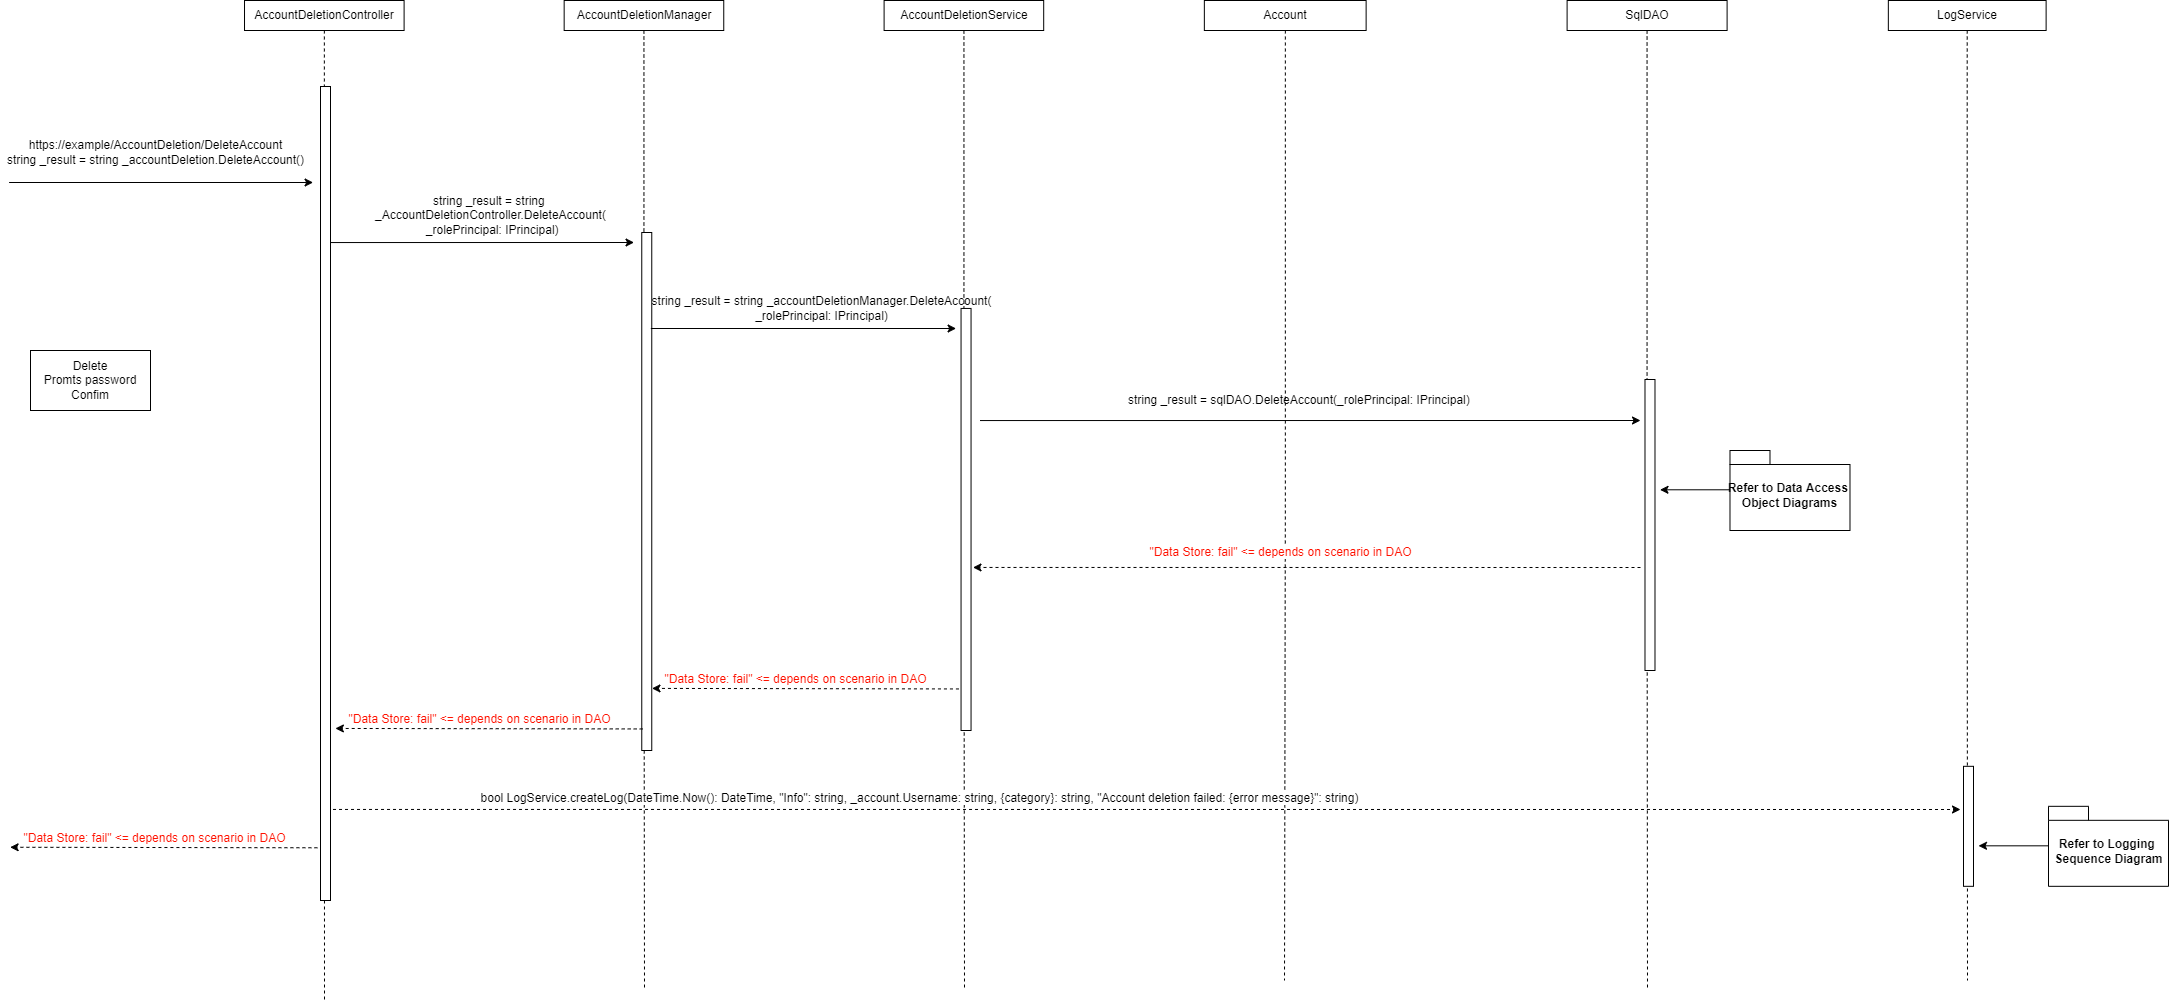

The diagram above was exported from draw.io. Its source (the exported page's mxGraphModel, read from the mxfile embedded in the PNG):
<mxGraphModel dx="1116" dy="-1799" grid="1" gridSize="10" guides="1" tooltips="1" connect="1" arrows="1" fold="1" page="1" pageScale="1" pageWidth="1169" pageHeight="827" math="0" shadow="0">
  <root>
    <mxCell id="Rl8aslh4D0OwXDwwd9e--0" />
    <mxCell id="Rl8aslh4D0OwXDwwd9e--1" parent="Rl8aslh4D0OwXDwwd9e--0" />
    <mxCell id="Wkq4QBLX1McCczpL5oEa-0" style="edgeStyle=orthogonalEdgeStyle;rounded=0;orthogonalLoop=1;jettySize=auto;html=1;dashed=1;endArrow=none;endFill=0;" parent="Rl8aslh4D0OwXDwwd9e--1" source="Wkq4QBLX1McCczpL5oEa-1" edge="1">
      <mxGeometry relative="1" as="geometry">
        <mxPoint x="1254" y="4330" as="targetPoint" />
      </mxGeometry>
    </mxCell>
    <mxCell id="Wkq4QBLX1McCczpL5oEa-1" value="AccountDeletionService" style="whiteSpace=wrap;html=1;fontSize=12;" parent="Rl8aslh4D0OwXDwwd9e--1" vertex="1">
      <mxGeometry x="1173.6000000000004" y="3340" width="159.59" height="30" as="geometry" />
    </mxCell>
    <mxCell id="Wkq4QBLX1McCczpL5oEa-2" style="edgeStyle=orthogonalEdgeStyle;rounded=0;orthogonalLoop=1;jettySize=auto;html=1;dashed=1;endArrow=none;endFill=0;" parent="Rl8aslh4D0OwXDwwd9e--1" source="Wkq4QBLX1McCczpL5oEa-3" edge="1">
      <mxGeometry relative="1" as="geometry">
        <mxPoint x="1937" y="4330" as="targetPoint" />
      </mxGeometry>
    </mxCell>
    <mxCell id="Wkq4QBLX1McCczpL5oEa-3" value="&lt;span style=&quot;background-color: rgb(255 , 255 , 255)&quot;&gt;SqlDAO&lt;/span&gt;" style="whiteSpace=wrap;html=1;fontSize=12;" parent="Rl8aslh4D0OwXDwwd9e--1" vertex="1">
      <mxGeometry x="1856.6000000000004" y="3340" width="160" height="30" as="geometry" />
    </mxCell>
    <mxCell id="Wkq4QBLX1McCczpL5oEa-4" style="edgeStyle=orthogonalEdgeStyle;rounded=0;orthogonalLoop=1;jettySize=auto;html=1;dashed=1;endArrow=none;endFill=0;" parent="Rl8aslh4D0OwXDwwd9e--1" source="Wkq4QBLX1McCczpL5oEa-5" edge="1">
      <mxGeometry relative="1" as="geometry">
        <mxPoint x="2257" y="4320" as="targetPoint" />
      </mxGeometry>
    </mxCell>
    <mxCell id="Wkq4QBLX1McCczpL5oEa-5" value="LogService" style="whiteSpace=wrap;html=1;fontSize=12;" parent="Rl8aslh4D0OwXDwwd9e--1" vertex="1">
      <mxGeometry x="2177.84" y="3340" width="157.78" height="30" as="geometry" />
    </mxCell>
    <mxCell id="Wkq4QBLX1McCczpL5oEa-6" style="edgeStyle=orthogonalEdgeStyle;rounded=0;orthogonalLoop=1;jettySize=auto;html=1;dashed=1;endArrow=none;endFill=0;" parent="Rl8aslh4D0OwXDwwd9e--1" source="Wkq4QBLX1McCczpL5oEa-7" edge="1">
      <mxGeometry relative="1" as="geometry">
        <mxPoint x="614" y="4340" as="targetPoint" />
      </mxGeometry>
    </mxCell>
    <mxCell id="Wkq4QBLX1McCczpL5oEa-7" value="AccountDeletionController" style="whiteSpace=wrap;html=1;fontSize=12;" parent="Rl8aslh4D0OwXDwwd9e--1" vertex="1">
      <mxGeometry x="534.0100000000001" y="3340" width="159.59" height="30" as="geometry" />
    </mxCell>
    <mxCell id="Wkq4QBLX1McCczpL5oEa-8" style="edgeStyle=orthogonalEdgeStyle;rounded=0;orthogonalLoop=1;jettySize=auto;html=1;dashed=1;endArrow=none;endFill=0;" parent="Rl8aslh4D0OwXDwwd9e--1" source="Wkq4QBLX1McCczpL5oEa-9" edge="1">
      <mxGeometry relative="1" as="geometry">
        <mxPoint x="934" y="4330" as="targetPoint" />
      </mxGeometry>
    </mxCell>
    <mxCell id="Wkq4QBLX1McCczpL5oEa-9" value="AccountDeletionManager" style="whiteSpace=wrap;html=1;fontSize=12;" parent="Rl8aslh4D0OwXDwwd9e--1" vertex="1">
      <mxGeometry x="853.6600000000002" y="3340" width="159.59" height="30" as="geometry" />
    </mxCell>
    <mxCell id="Wkq4QBLX1McCczpL5oEa-10" value="" style="endArrow=classic;html=1;rounded=0;fontSize=12;" parent="Rl8aslh4D0OwXDwwd9e--1" edge="1">
      <mxGeometry width="50" height="50" relative="1" as="geometry">
        <mxPoint x="298.60000000000036" y="3522" as="sourcePoint" />
        <mxPoint x="602.6000000000004" y="3522" as="targetPoint" />
        <Array as="points" />
      </mxGeometry>
    </mxCell>
    <mxCell id="Wkq4QBLX1McCczpL5oEa-11" value="" style="whiteSpace=wrap;html=1;fontSize=12;" parent="Rl8aslh4D0OwXDwwd9e--1" vertex="1">
      <mxGeometry x="610" y="3426" width="10" height="814" as="geometry" />
    </mxCell>
    <mxCell id="Wkq4QBLX1McCczpL5oEa-12" value="https://example/AccountDeletion/DeleteAccount&lt;br&gt;string _result = string _accountDeletion.DeleteAccount()" style="text;html=1;align=center;verticalAlign=middle;resizable=0;points=[];autosize=1;strokeColor=none;fillColor=none;" parent="Rl8aslh4D0OwXDwwd9e--1" vertex="1">
      <mxGeometry x="290" y="3477" width="310" height="30" as="geometry" />
    </mxCell>
    <mxCell id="Wkq4QBLX1McCczpL5oEa-13" value="" style="endArrow=classic;html=1;rounded=0;fontSize=12;" parent="Rl8aslh4D0OwXDwwd9e--1" edge="1">
      <mxGeometry width="50" height="50" relative="1" as="geometry">
        <mxPoint x="620" y="3582.05" as="sourcePoint" />
        <mxPoint x="923.5499999999997" y="3582" as="targetPoint" />
        <Array as="points" />
      </mxGeometry>
    </mxCell>
    <mxCell id="Wkq4QBLX1McCczpL5oEa-14" value="string _result = string &lt;br&gt;_AccountDeletionController.DeleteAccount(&lt;br&gt;&amp;nbsp;_rolePrincipal: IPrincipal)" style="text;html=1;align=center;verticalAlign=middle;resizable=0;points=[];autosize=1;strokeColor=none;fillColor=none;" parent="Rl8aslh4D0OwXDwwd9e--1" vertex="1">
      <mxGeometry x="655.0000000000003" y="3530" width="250" height="50" as="geometry" />
    </mxCell>
    <mxCell id="Wkq4QBLX1McCczpL5oEa-15" value="" style="whiteSpace=wrap;html=1;fontSize=12;" parent="Rl8aslh4D0OwXDwwd9e--1" vertex="1">
      <mxGeometry x="931.26" y="3572" width="10" height="518" as="geometry" />
    </mxCell>
    <mxCell id="Wkq4QBLX1McCczpL5oEa-16" value="" style="endArrow=classic;html=1;rounded=0;fontSize=12;" parent="Rl8aslh4D0OwXDwwd9e--1" edge="1">
      <mxGeometry width="50" height="50" relative="1" as="geometry">
        <mxPoint x="940.3400000000001" y="3668" as="sourcePoint" />
        <mxPoint x="1245.6100000000006" y="3668" as="targetPoint" />
        <Array as="points" />
      </mxGeometry>
    </mxCell>
    <mxCell id="Wkq4QBLX1McCczpL5oEa-17" value="" style="whiteSpace=wrap;html=1;fontSize=12;" parent="Rl8aslh4D0OwXDwwd9e--1" vertex="1">
      <mxGeometry x="1250.55" y="3647.95" width="10" height="422.05" as="geometry" />
    </mxCell>
    <mxCell id="Wkq4QBLX1McCczpL5oEa-18" style="edgeStyle=orthogonalEdgeStyle;rounded=0;orthogonalLoop=1;jettySize=auto;html=1;dashed=1;endArrow=none;endFill=0;" parent="Rl8aslh4D0OwXDwwd9e--1" source="Wkq4QBLX1McCczpL5oEa-19" edge="1">
      <mxGeometry relative="1" as="geometry">
        <mxPoint x="1574.0000000000005" y="4320" as="targetPoint" />
      </mxGeometry>
    </mxCell>
    <mxCell id="Wkq4QBLX1McCczpL5oEa-19" value="&lt;span style=&quot;background-color: rgb(255 , 255 , 255)&quot;&gt;Account&lt;/span&gt;" style="whiteSpace=wrap;html=1;fontSize=12;" parent="Rl8aslh4D0OwXDwwd9e--1" vertex="1">
      <mxGeometry x="1493.8500000000004" y="3340" width="161.78" height="30" as="geometry" />
    </mxCell>
    <mxCell id="Wkq4QBLX1McCczpL5oEa-20" value="" style="endArrow=classic;html=1;rounded=0;fontSize=12;" parent="Rl8aslh4D0OwXDwwd9e--1" edge="1">
      <mxGeometry width="50" height="50" relative="1" as="geometry">
        <mxPoint x="1269.5500000000006" y="3760.05" as="sourcePoint" />
        <mxPoint x="1930" y="3760" as="targetPoint" />
        <Array as="points" />
      </mxGeometry>
    </mxCell>
    <mxCell id="Wkq4QBLX1McCczpL5oEa-21" value="" style="whiteSpace=wrap;html=1;fontSize=12;" parent="Rl8aslh4D0OwXDwwd9e--1" vertex="1">
      <mxGeometry x="1934.4899999999998" y="3719" width="10" height="291" as="geometry" />
    </mxCell>
    <mxCell id="Wkq4QBLX1McCczpL5oEa-22" value="" style="endArrow=classic;html=1;rounded=0;dashed=1;fontSize=12;" parent="Rl8aslh4D0OwXDwwd9e--1" edge="1">
      <mxGeometry width="50" height="50" relative="1" as="geometry">
        <mxPoint x="1930" y="3907" as="sourcePoint" />
        <mxPoint x="1262.4900000000007" y="3906.95" as="targetPoint" />
      </mxGeometry>
    </mxCell>
    <mxCell id="Wkq4QBLX1McCczpL5oEa-24" value="" style="endArrow=classic;html=1;rounded=0;dashed=1;fontSize=12;" parent="Rl8aslh4D0OwXDwwd9e--1" edge="1">
      <mxGeometry width="50" height="50" relative="1" as="geometry">
        <mxPoint x="1248.4499999999998" y="4028.449999999999" as="sourcePoint" />
        <mxPoint x="941.4900000000007" y="4027.8999999999996" as="targetPoint" />
      </mxGeometry>
    </mxCell>
    <mxCell id="Wkq4QBLX1McCczpL5oEa-25" value="&lt;span style=&quot;color: rgb(255 , 17 , 0)&quot;&gt;&quot;Data Store: fail&quot; &amp;lt;= depends on scenario in DAO&lt;/span&gt;" style="edgeLabel;html=1;align=center;verticalAlign=middle;resizable=0;points=[];fontSize=12;" parent="Wkq4QBLX1McCczpL5oEa-24" connectable="0" vertex="1">
      <mxGeometry x="0.0829" relative="1" as="geometry">
        <mxPoint x="2" y="-10" as="offset" />
      </mxGeometry>
    </mxCell>
    <mxCell id="Wkq4QBLX1McCczpL5oEa-26" value="" style="endArrow=classic;html=1;rounded=0;dashed=1;fontSize=12;" parent="Rl8aslh4D0OwXDwwd9e--1" edge="1">
      <mxGeometry width="50" height="50" relative="1" as="geometry">
        <mxPoint x="932.1999999999998" y="4068.449999999999" as="sourcePoint" />
        <mxPoint x="624.8900000000003" y="4067.95" as="targetPoint" />
      </mxGeometry>
    </mxCell>
    <mxCell id="Wkq4QBLX1McCczpL5oEa-27" value="&lt;span style=&quot;color: rgb(255 , 17 , 0)&quot;&gt;&quot;Data Store: fail&quot; &amp;lt;= depends on scenario in DAO&lt;/span&gt;" style="edgeLabel;html=1;align=center;verticalAlign=middle;resizable=0;points=[];fontSize=12;" parent="Wkq4QBLX1McCczpL5oEa-26" connectable="0" vertex="1">
      <mxGeometry x="0.0829" relative="1" as="geometry">
        <mxPoint x="2" y="-10" as="offset" />
      </mxGeometry>
    </mxCell>
    <mxCell id="Wkq4QBLX1McCczpL5oEa-28" value="" style="endArrow=classic;html=1;rounded=0;dashed=1;fontSize=12;" parent="Rl8aslh4D0OwXDwwd9e--1" edge="1">
      <mxGeometry width="50" height="50" relative="1" as="geometry">
        <mxPoint x="606.909999999999" y="4187.269999999999" as="sourcePoint" />
        <mxPoint x="299.60000000000036" y="4186.7699999999995" as="targetPoint" />
      </mxGeometry>
    </mxCell>
    <mxCell id="Wkq4QBLX1McCczpL5oEa-29" value="&lt;span style=&quot;color: rgb(255 , 17 , 0)&quot;&gt;&quot;Data Store: fail&quot; &amp;lt;= depends on scenario in DAO&lt;/span&gt;" style="edgeLabel;html=1;align=center;verticalAlign=middle;resizable=0;points=[];fontSize=12;" parent="Wkq4QBLX1McCczpL5oEa-28" connectable="0" vertex="1">
      <mxGeometry x="0.0829" relative="1" as="geometry">
        <mxPoint x="2" y="-10" as="offset" />
      </mxGeometry>
    </mxCell>
    <mxCell id="Wkq4QBLX1McCczpL5oEa-30" value="" style="endArrow=classic;html=1;rounded=0;dashed=1;exitX=-0.2;exitY=0.795;exitDx=0;exitDy=0;exitPerimeter=0;fontSize=12;" parent="Rl8aslh4D0OwXDwwd9e--1" edge="1">
      <mxGeometry width="50" height="50" relative="1" as="geometry">
        <mxPoint x="622.5141379310353" y="4148.95" as="sourcePoint" />
        <mxPoint x="2250" y="4149" as="targetPoint" />
        <Array as="points">
          <mxPoint x="744.514137931035" y="4148.95" />
          <mxPoint x="799.514137931035" y="4148.95" />
        </Array>
      </mxGeometry>
    </mxCell>
    <mxCell id="Wkq4QBLX1McCczpL5oEa-31" value="&lt;span style=&quot;background-color: rgb(255 , 255 , 255) ; font-family: &amp;#34;helvetica&amp;#34;&quot;&gt;bool LogService.createLog(DateTime.Now()&lt;/span&gt;&lt;span style=&quot;background-color: rgb(255 , 255 , 255) ; font-family: &amp;#34;helvetica&amp;#34;&quot;&gt;: DateTime, &quot;Info&quot;&lt;/span&gt;&lt;span style=&quot;background-color: rgb(255 , 255 , 255) ; font-family: &amp;#34;helvetica&amp;#34;&quot;&gt;: string, _account.U&lt;/span&gt;&lt;span style=&quot;background-color: rgb(255 , 255 , 255) ; font-family: &amp;#34;helvetica&amp;#34;&quot;&gt;sername: string, {category}&lt;/span&gt;&lt;span style=&quot;background-color: rgb(255 , 255 , 255) ; font-family: &amp;#34;helvetica&amp;#34;&quot;&gt;: string, &quot;Account deletion failed: {error message}&quot;&lt;/span&gt;&lt;span style=&quot;background-color: rgb(255 , 255 , 255) ; font-family: &amp;#34;helvetica&amp;#34;&quot;&gt;: string)&lt;/span&gt;" style="text;html=1;align=center;verticalAlign=middle;resizable=0;points=[];autosize=1;strokeColor=none;fillColor=none;fontSize=12;" parent="Rl8aslh4D0OwXDwwd9e--1" vertex="1">
      <mxGeometry x="764.0000000000003" y="4127.95" width="890" height="20" as="geometry" />
    </mxCell>
    <mxCell id="Wkq4QBLX1McCczpL5oEa-32" value="string _result = sqlDAO.DeleteAccount(_rolePrincipal: IPrincipal)&amp;nbsp;" style="text;html=1;align=center;verticalAlign=middle;resizable=0;points=[];autosize=1;strokeColor=none;fillColor=none;" parent="Rl8aslh4D0OwXDwwd9e--1" vertex="1">
      <mxGeometry x="1410" y="3730" width="360" height="20" as="geometry" />
    </mxCell>
    <mxCell id="Wkq4QBLX1McCczpL5oEa-33" value="Refer to Data Access &lt;br&gt;Object Diagrams" style="shape=folder;fontStyle=1;spacingTop=10;tabWidth=40;tabHeight=14;tabPosition=left;html=1;fontSize=12;" parent="Rl8aslh4D0OwXDwwd9e--1" vertex="1">
      <mxGeometry x="2019.4899999999998" y="3790" width="120" height="80" as="geometry" />
    </mxCell>
    <mxCell id="Wkq4QBLX1McCczpL5oEa-34" value="" style="endArrow=classic;html=1;rounded=0;fontSize=12;" parent="Rl8aslh4D0OwXDwwd9e--1" edge="1">
      <mxGeometry width="50" height="50" relative="1" as="geometry">
        <mxPoint x="2019.4899999999993" y="3829.29" as="sourcePoint" />
        <mxPoint x="1949.4941379310349" y="3829.29" as="targetPoint" />
        <Array as="points" />
      </mxGeometry>
    </mxCell>
    <mxCell id="Wkq4QBLX1McCczpL5oEa-35" value="" style="whiteSpace=wrap;html=1;fontSize=12;" parent="Rl8aslh4D0OwXDwwd9e--1" vertex="1">
      <mxGeometry x="2253" y="4105.82" width="10" height="120" as="geometry" />
    </mxCell>
    <mxCell id="Wkq4QBLX1McCczpL5oEa-36" value="" style="endArrow=none;dashed=1;html=1;rounded=0;startArrow=none;" parent="Rl8aslh4D0OwXDwwd9e--1" target="Wkq4QBLX1McCczpL5oEa-35" edge="1">
      <mxGeometry width="50" height="50" relative="1" as="geometry">
        <mxPoint x="2257.9999999999995" y="4225.82" as="sourcePoint" />
        <mxPoint x="2257.9999999999995" y="2935.82" as="targetPoint" />
      </mxGeometry>
    </mxCell>
    <mxCell id="Wkq4QBLX1McCczpL5oEa-37" value="Refer to Logging &lt;br style=&quot;font-size: 12px;&quot;&gt;Sequence Diagram" style="shape=folder;fontStyle=1;spacingTop=10;tabWidth=40;tabHeight=14;tabPosition=left;html=1;fontSize=12;" parent="Rl8aslh4D0OwXDwwd9e--1" vertex="1">
      <mxGeometry x="2338" y="4145.82" width="120" height="80" as="geometry" />
    </mxCell>
    <mxCell id="Wkq4QBLX1McCczpL5oEa-38" value="" style="endArrow=classic;html=1;rounded=0;fontSize=12;" parent="Rl8aslh4D0OwXDwwd9e--1" edge="1">
      <mxGeometry width="50" height="50" relative="1" as="geometry">
        <mxPoint x="2337.9999999999995" y="4185.32" as="sourcePoint" />
        <mxPoint x="2268.0041379310346" y="4185.32" as="targetPoint" />
        <Array as="points" />
      </mxGeometry>
    </mxCell>
    <mxCell id="Wkq4QBLX1McCczpL5oEa-39" value="string _result = string _accountDeletionManager.DeleteAccount(&lt;br&gt;_rolePrincipal: IPrincipal)" style="text;html=1;align=center;verticalAlign=middle;resizable=0;points=[];autosize=1;strokeColor=none;fillColor=none;" parent="Rl8aslh4D0OwXDwwd9e--1" vertex="1">
      <mxGeometry x="931.2600000000006" y="3633" width="360" height="30" as="geometry" />
    </mxCell>
    <mxCell id="Wkq4QBLX1McCczpL5oEa-40" value="Delete&lt;br&gt;Promts password&lt;br&gt;Confim" style="whiteSpace=wrap;html=1;" parent="Rl8aslh4D0OwXDwwd9e--1" vertex="1">
      <mxGeometry x="320" y="3690" width="120" height="60" as="geometry" />
    </mxCell>
    <mxCell id="Wkq4QBLX1McCczpL5oEa-43" value="&lt;span style=&quot;color: rgb(255 , 17 , 0) ; background-color: rgb(255 , 255 , 255)&quot;&gt;&quot;Data Store: fail&quot; &amp;lt;= depends on scenario in DAO&lt;/span&gt;" style="text;html=1;align=center;verticalAlign=middle;resizable=0;points=[];autosize=1;strokeColor=none;fillColor=none;fontColor=#FF0000;" parent="Rl8aslh4D0OwXDwwd9e--1" vertex="1">
      <mxGeometry x="1430" y="3882" width="280" height="20" as="geometry" />
    </mxCell>
  </root>
</mxGraphModel>